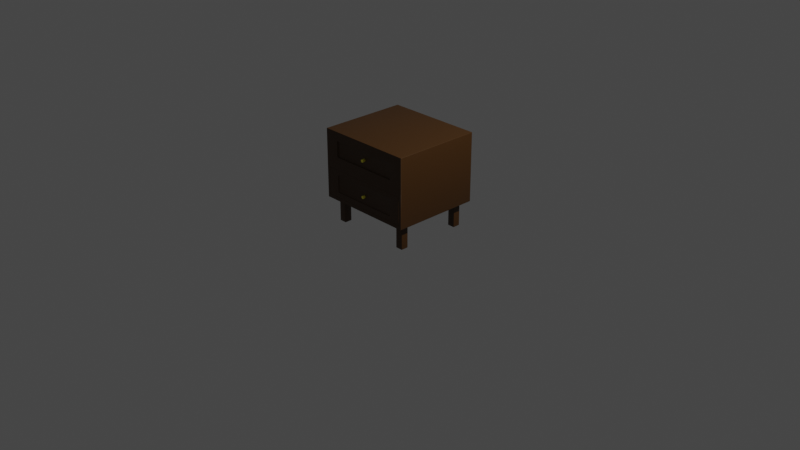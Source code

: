 # Source: Metcalf_Nightstand_02.blend  (saved by Blender 3.5.10; exported with 4.5.12 LTS)
import bpy
from mathutils import Matrix  # noqa: F401  (used for matrix-valued properties, if any)

bpy.ops.wm.read_factory_settings(use_empty=True)
scene = bpy.context.scene
scene.name = 'Scene'

# ---- collections
col_collection = bpy.data.collections.new('Collection'); scene.collection.children.link(col_collection)

# ---- materials (node trees are filled in below, after node groups)
mat_metcalfnightstandwood = bpy.data.materials.new('MetcalfNightstandWood')
mat_metcalfnightstandwood.alpha_threshold = 0.0
mat_metcalfnightstandwood.use_transparent_shadow = False
mat_metcalfnightstandwood.roughness = 0.5
mat_metcalfnightstandwood.line_color = (0.0, 0.0, 0.0, 1.0)
mat_metcalfknob = bpy.data.materials.new('MetcalfKnob')
mat_metcalfknob.use_transparent_shadow = False

# ---- material node trees
mat_metcalfnightstandwood.use_nodes = True; mat_metcalfnightstandwood.node_tree.nodes.clear()
_N = mat_metcalfnightstandwood.node_tree.nodes; _L = mat_metcalfnightstandwood.node_tree.links
n0 = _N.new('ShaderNodeOutputMaterial'); n0.name = 'Material Output'; n0.location = (300, 300)
n1 = _N.new('ShaderNodeBsdfPrincipled'); n1.name = 'Principled BSDF'; n1.location = (10, 300)
n1.distribution = 'GGX'
n1.subsurface_method = 'RANDOM_WALK_SKIN'
n1.inputs[0].default_value = (0.06072, 0.02408, 0.002416, 1.0)
n1.inputs[3].default_value = 1.45
n1.inputs[27].default_value = (0.0, 0.0, 0.0, 1.0)
n1.inputs[28].default_value = 1.0
_L.new(n1.outputs[0], n0.inputs[0])
n0.is_active_output = True
mat_metcalfknob.use_nodes = True; mat_metcalfknob.node_tree.nodes.clear()
_N = mat_metcalfknob.node_tree.nodes; _L = mat_metcalfknob.node_tree.links
n0 = _N.new('ShaderNodeBsdfPrincipled'); n0.name = 'Principled BSDF'; n0.location = (10, 300)
n0.distribution = 'GGX'
n0.subsurface_method = 'RANDOM_WALK_SKIN'
n0.inputs[0].default_value = (1.0, 0.8921, 0.05508, 1.0)
n0.inputs[3].default_value = 1.45
n0.inputs[27].default_value = (0.0, 0.0, 0.0, 1.0)
n0.inputs[28].default_value = 1.0
n1 = _N.new('ShaderNodeOutputMaterial'); n1.name = 'Material Output'; n1.location = (300, 300)
_L.new(n0.outputs[0], n1.inputs[0])
n1.is_active_output = True

# ---- world
world_world = bpy.data.worlds.new('World'); scene.world = world_world
world_world.use_nodes = True; world_world.node_tree.nodes.clear()
_N = world_world.node_tree.nodes; _L = world_world.node_tree.links
n0 = _N.new('ShaderNodeOutputWorld'); n0.name = 'World Output'; n0.location = (300, 300)
n1 = _N.new('ShaderNodeBackground'); n1.name = 'Background'; n1.location = (10, 300)
n1.inputs[0].default_value = (0.05088, 0.05088, 0.05088, 1.0)
_L.new(n1.outputs[0], n0.inputs[0])
n0.is_active_output = True
world_world.color = (0.05088, 0.05088, 0.05088)
world_world.use_sun_shadow = False
world_world.sun_shadow_jitter_overblur = 0.0

# ---- cameras
cam_camera = bpy.data.cameras.new('Camera')
cam_camera.clip_end = 100.0
cam_camera.ortho_scale = 7.314

# ---- lights
light_light = bpy.data.lights.new('Light', 'POINT')
light_light.transmission_factor = 0.0
light_light.energy = 1000.0
light_light.shadow_soft_size = 0.1
light_light.shadow_maximum_resolution = 0.006
light_light.use_absolute_resolution = True

# ---- meshes
me_cube = bpy.data.meshes.new('Cube')
me_cube.from_pydata([(0.5284, 0.4756, 0.3699), (0.5284, 0.4756, -0.3699), (0.5284, -0.4756, 0.3699), (0.5284, -0.4756, -0.3699), (-0.5284, 0.4756, 0.3699), (-0.5284, 0.4756, -0.3699), (-0.5284, -0.4756, 0.3699), (-0.5284, -0.4756, -0.3699), (0.5284, -0.4756, -0.3699), (0.5284, -0.4756, 0.3699), (-0.5284, -0.4756, 0.3699), (-0.5284, -0.4756, -0.3699), (0.5284, 0.4756, 0.002528), (-0.5284, -0.4756, 0.002528), (0.5284, -0.4756, 0.002528), (-0.5284, 0.4756, 0.002528), (0.5284, -0.4756, 0.002528), (-0.5284, -0.4756, 0.002528), (0.4913, -0.4756, 0.04893), (0.4913, -0.4756, 0.3235), (-0.4913, -0.4756, 0.3235), (-0.4913, -0.4756, 0.04893), (0.4969, -0.4756, -0.3305), (0.4969, -0.4756, -0.03689), (-0.4969, -0.4756, -0.03689), (-0.4969, -0.4756, -0.3305), (0.4969, -0.4756, -0.03689), (0.4969, -0.4756, -0.3305), (-0.4969, -0.4756, -0.3305), (-0.4969, -0.4756, -0.03689), (0.3779, -0.4756, 0.1022), (0.3779, -0.4756, 0.2702), (-0.3779, -0.4756, 0.2702), (-0.3779, -0.4756, 0.1022), (0.3743, -0.4756, -0.275), (0.3743, -0.4756, -0.09237), (-0.3743, -0.4756, -0.09237), (-0.3743, -0.4756, -0.275), (0.3743, -0.4666, -0.09237), (0.3743, -0.4666, -0.275), (-0.3743, -0.4666, -0.275), (-0.3743, -0.4666, -0.09237), (0.3779, -0.4602, 0.2702), (0.3779, -0.4602, 0.1022), (-0.3779, -0.4602, 0.1022), (-0.3779, -0.4602, 0.2702), (0.3779, -0.4602, 0.1862), (0.0, -0.4602, 0.1022), (0.0, -0.4602, 0.2702), (-0.3779, -0.4602, 0.1862), (0.0, -0.4602, 0.1862), (0.3743, -0.4666, -0.1837), (0.0, -0.4666, -0.275), (0.0, -0.4666, -0.09237), (-0.3743, -0.4666, -0.1837), (0.0, -0.4666, -0.1837)], [], [(0, 4, 6, 2), (32, 33, 44, 49, 45), (13, 6, 4, 15), (5, 1, 3, 7), (12, 0, 2, 14), (15, 4, 0, 12), (14, 2, 9, 16), (2, 6, 10, 9), (13, 7, 11, 17), (7, 3, 8, 11), (6, 13, 17, 10), (3, 14, 16, 8), (5, 15, 12, 1), (1, 12, 14, 3), (7, 13, 15, 5), (23, 24, 29, 26), (16, 9, 19, 18), (9, 10, 20, 19), (10, 17, 21, 20), (17, 16, 18, 21), (8, 16, 23, 22), (16, 17, 24, 23), (17, 11, 25, 24), (11, 8, 22, 25), (35, 36, 41, 53, 38), (22, 23, 26, 27), (24, 25, 28, 29), (25, 22, 27, 28), (18, 19, 31, 30), (19, 20, 32, 31), (20, 21, 33, 32), (21, 18, 30, 33), (27, 26, 35, 34), (26, 29, 36, 35), (29, 28, 37, 36), (28, 27, 34, 37), (55, 53, 41, 54), (34, 35, 38, 51, 39), (36, 37, 40, 54, 41), (37, 34, 39, 52, 40), (50, 48, 45, 49), (33, 30, 43, 47, 44), (31, 32, 45, 48, 42), (30, 31, 42, 46, 43), (47, 50, 49, 44), (43, 46, 50, 47), (46, 42, 48, 50), (52, 55, 54, 40), (39, 51, 55, 52), (51, 38, 53, 55)])
me_cube.polygons.foreach_set('use_smooth', [True] * 50)
_uv = me_cube.uv_layers.new(name='UVMap')
_uv.uv.foreach_set('vector', [0.625, 0.5, 0.875, 0.5, 0.875, 0.75, 0.625, 0.75, 0.5978, 0.9848, 0.5281, 0.9848, 0.5281, 0.9848, 0.5629, 0.9848, 0.5978, 0.9848, 0.5009, 0.0, 0.625, 0.0, 0.625, 0.25, 0.5009, 0.25, 0.125, 0.5, 0.375, 0.5, 0.375, 0.75, 0.125, 0.75, 0.5009, 0.5, 0.625, 0.5, 0.625, 0.75, 0.5009, 0.75, 0.5009, 0.25, 0.625, 0.25, 0.625, 0.5, 0.5009, 0.5, 0.5009, 0.75, 0.625, 0.75, 0.625, 0.75, 0.5009, 0.75, 0.625, 0.75, 0.625, 1.0, 0.625, 1.0, 0.625, 0.75, 0.5009, 0.0, 0.375, 0.0, 0.375, 0.0, 0.5009, 0.0, 0.375, 1.0, 0.375, 0.75, 0.375, 0.75, 0.375, 1.0, 0.625, 0.0, 0.5009, 0.0, 0.5009, 0.0, 0.625, 0.0, 0.375, 0.75, 0.5009, 0.75, 0.5009, 0.75, 0.375, 0.75, 0.375, 0.25, 0.5009, 0.25, 0.5009, 0.5, 0.375, 0.5, 0.375, 0.5, 0.5009, 0.5, 0.5009, 0.75, 0.375, 0.75, 0.375, 0.0, 0.5009, 0.0, 0.5009, 0.25, 0.375, 0.25, 0.4875, 0.7575, 0.4875, 0.9925, 0.4875, 0.9925, 0.4875, 0.7575, 0.5009, 0.75, 0.625, 0.75, 0.6093, 0.7588, 0.5165, 0.7588, 0.625, 0.75, 0.625, 1.0, 0.6093, 0.9912, 0.6093, 0.7588, 0.625, 1.0, 0.5009, 1.0, 0.5165, 0.9912, 0.6093, 0.9912, 0.5009, 1.0, 0.5009, 0.75, 0.5165, 0.7588, 0.5165, 0.9912, 0.375, 0.75, 0.5009, 0.75, 0.4875, 0.7575, 0.3883, 0.7575, 0.5009, 0.75, 0.5009, 1.0, 0.4875, 0.9925, 0.4875, 0.7575, 0.5009, 1.0, 0.375, 1.0, 0.3883, 0.9925, 0.4875, 0.9925, 0.375, 1.0, 0.375, 0.75, 0.3883, 0.7575, 0.3883, 0.9925, 0.475, 0.7645, 0.475, 0.9855, 0.475, 0.9855, 0.475, 0.875, 0.475, 0.7645, 0.3883, 0.7575, 0.4875, 0.7575, 0.4875, 0.7575, 0.3883, 0.7575, 0.4875, 0.9925, 0.3883, 0.9925, 0.3883, 0.9925, 0.4875, 0.9925, 0.3883, 0.9925, 0.3883, 0.7575, 0.3883, 0.7575, 0.3883, 0.9925, 0.5165, 0.7588, 0.6093, 0.7588, 0.5978, 0.7652, 0.5281, 0.7652, 0.6093, 0.7588, 0.6093, 0.9912, 0.5978, 0.9848, 0.5978, 0.7652, 0.6093, 0.9912, 0.5165, 0.9912, 0.5281, 0.9848, 0.5978, 0.9848, 0.5165, 0.9912, 0.5165, 0.7588, 0.5281, 0.7652, 0.5281, 0.9848, 0.3883, 0.7575, 0.4875, 0.7575, 0.475, 0.7645, 0.4009, 0.7645, 0.4875, 0.7575, 0.4875, 0.9925, 0.475, 0.9855, 0.475, 0.7645, 0.4875, 0.9925, 0.3883, 0.9925, 0.4009, 0.9855, 0.475, 0.9855, 0.3883, 0.9925, 0.3883, 0.7575, 0.4009, 0.7645, 0.4009, 0.9855, 0.4379, 0.875, 0.475, 0.875, 0.475, 0.9855, 0.4379, 0.9855, 0.4009, 0.7645, 0.475, 0.7645, 0.475, 0.7645, 0.4379, 0.7645, 0.4009, 0.7645, 0.475, 0.9855, 0.4009, 0.9855, 0.4009, 0.9855, 0.4379, 0.9855, 0.475, 0.9855, 0.4009, 0.9855, 0.4009, 0.7645, 0.4009, 0.7645, 0.4009, 0.875, 0.4009, 0.9855, 0.5629, 0.875, 0.5978, 0.875, 0.5978, 0.9848, 0.5629, 0.9848, 0.5281, 0.9848, 0.5281, 0.7652, 0.5281, 0.7652, 0.5281, 0.875, 0.5281, 0.9848, 0.5978, 0.7652, 0.5978, 0.9848, 0.5978, 0.9848, 0.5978, 0.875, 0.5978, 0.7652, 0.5281, 0.7652, 0.5978, 0.7652, 0.5978, 0.7652, 0.5629, 0.7652, 0.5281, 0.7652, 0.5281, 0.875, 0.5629, 0.875, 0.5629, 0.9848, 0.5281, 0.9848, 0.5281, 0.7652, 0.5629, 0.7652, 0.5629, 0.875, 0.5281, 0.875, 0.5629, 0.7652, 0.5978, 0.7652, 0.5978, 0.875, 0.5629, 0.875, 0.4009, 0.875, 0.4379, 0.875, 0.4379, 0.9855, 0.4009, 0.9855, 0.4009, 0.7645, 0.4379, 0.7645, 0.4379, 0.875, 0.4009, 0.875, 0.4379, 0.7645, 0.475, 0.7645, 0.475, 0.875, 0.4379, 0.875])
me_cube.materials.append(mat_metcalfnightstandwood)
me_cube.materials.append(None)
me_cube.use_mirror_vertex_groups = False
me_cube.update()
me_cube_001 = bpy.data.meshes.new('Cube.001')
me_cube_001.from_pydata([(-0.06924, -0.4321, -0.009744), (-0.06924, -0.4321, 0.009744), (-0.06924, 0.4321, -0.009744), (-0.06924, 0.4321, 0.009744), (0.06924, -0.4321, -0.009744), (0.06924, -0.4321, 0.009744), (0.06924, 0.4321, -0.009744), (0.06924, 0.4321, 0.009744)], [], [(0, 1, 3, 2), (2, 3, 7, 6), (6, 7, 5, 4), (4, 5, 1, 0), (2, 6, 4, 0), (7, 3, 1, 5)])
me_cube_001.polygons.foreach_set('use_smooth', [True] * 6)
_uv = me_cube_001.uv_layers.new(name='UVMap')
_uv.uv.foreach_set('vector', [0.375, 0.0, 0.625, 0.0, 0.625, 0.25, 0.375, 0.25, 0.375, 0.25, 0.625, 0.25, 0.625, 0.5, 0.375, 0.5, 0.375, 0.5, 0.625, 0.5, 0.625, 0.75, 0.375, 0.75, 0.375, 0.75, 0.625, 0.75, 0.625, 1.0, 0.375, 1.0, 0.125, 0.5, 0.375, 0.5, 0.375, 0.75, 0.125, 0.75, 0.625, 0.5, 0.875, 0.5, 0.875, 0.75, 0.625, 0.75])
me_cube_001.materials.append(mat_metcalfnightstandwood)
me_cube_001.update()
me_cube_002 = bpy.data.meshes.new('Cube.002')
me_cube_002.from_pydata([(-0.06924, -0.4321, -0.009744), (-0.06924, -0.4321, 0.009744), (-0.06924, 0.4321, -0.009744), (-0.06924, 0.4321, 0.009744), (0.06924, -0.4321, -0.009744), (0.06924, -0.4321, 0.009744), (0.06924, 0.4321, -0.009744), (0.06924, 0.4321, 0.009744)], [], [(0, 1, 3, 2), (2, 3, 7, 6), (6, 7, 5, 4), (4, 5, 1, 0), (2, 6, 4, 0), (7, 3, 1, 5)])
me_cube_002.polygons.foreach_set('use_smooth', [True] * 6)
_uv = me_cube_002.uv_layers.new(name='UVMap')
_uv.uv.foreach_set('vector', [0.375, 0.0, 0.625, 0.0, 0.625, 0.25, 0.375, 0.25, 0.375, 0.25, 0.625, 0.25, 0.625, 0.5, 0.375, 0.5, 0.375, 0.5, 0.625, 0.5, 0.625, 0.75, 0.375, 0.75, 0.375, 0.75, 0.625, 0.75, 0.625, 1.0, 0.375, 1.0, 0.125, 0.5, 0.375, 0.5, 0.375, 0.75, 0.125, 0.75, 0.625, 0.5, 0.875, 0.5, 0.875, 0.75, 0.625, 0.75])
me_cube_002.materials.append(mat_metcalfnightstandwood)
me_cube_002.update()
me_plane_003 = bpy.data.meshes.new('Plane.003')
me_plane_003.from_pydata([(-0.03963, -0.03963, 0.0), (0.03963, -0.03963, 0.0), (-0.03963, 0.03963, 0.0), (0.03963, 0.03963, 0.0), (-0.03963, -0.03963, -0.2642), (0.03963, -0.03963, -0.2642), (-0.03963, 0.03963, -0.2642), (0.03963, 0.03963, -0.2642)], [], [(0, 2, 3, 1), (4, 5, 7, 6), (2, 0, 4, 6), (3, 2, 6, 7), (0, 1, 5, 4), (1, 3, 7, 5)])
me_plane_003.polygons.foreach_set('use_smooth', [True] * 6)
_uv = me_plane_003.uv_layers.new(name='UVMap')
_uv.uv.foreach_set('vector', [0.0, 0.0, 0.0, 1.0, 1.0, 1.0, 1.0, 0.0, 0.0, 0.0, 1.0, 0.0, 1.0, 1.0, 0.0, 1.0, 0.0, 1.0, 0.0, 0.0, 0.0, 0.0, 0.0, 1.0, 1.0, 1.0, 0.0, 1.0, 0.0, 1.0, 1.0, 1.0, 0.0, 0.0, 1.0, 0.0, 1.0, 0.0, 0.0, 0.0, 1.0, 0.0, 1.0, 1.0, 1.0, 1.0, 1.0, 0.0])
me_plane_003.materials.append(mat_metcalfnightstandwood)
me_plane_003.update()
me_plane_004 = bpy.data.meshes.new('Plane.004')
me_plane_004.from_pydata([(-0.03963, -0.03963, 0.0), (0.03963, -0.03963, 0.0), (-0.03963, 0.03963, 0.0), (0.03963, 0.03963, 0.0), (-0.03963, -0.03963, -0.2642), (0.03963, -0.03963, -0.2642), (-0.03963, 0.03963, -0.2642), (0.03963, 0.03963, -0.2642)], [], [(0, 2, 3, 1), (4, 5, 7, 6), (2, 0, 4, 6), (3, 2, 6, 7), (0, 1, 5, 4), (1, 3, 7, 5)])
me_plane_004.polygons.foreach_set('use_smooth', [True] * 6)
_uv = me_plane_004.uv_layers.new(name='UVMap')
_uv.uv.foreach_set('vector', [0.0, 0.0, 0.0, 1.0, 1.0, 1.0, 1.0, 0.0, 0.0, 0.0, 1.0, 0.0, 1.0, 1.0, 0.0, 1.0, 0.0, 1.0, 0.0, 0.0, 0.0, 0.0, 0.0, 1.0, 1.0, 1.0, 0.0, 1.0, 0.0, 1.0, 1.0, 1.0, 0.0, 0.0, 1.0, 0.0, 1.0, 0.0, 0.0, 0.0, 1.0, 0.0, 1.0, 1.0, 1.0, 1.0, 1.0, 0.0])
me_plane_004.materials.append(mat_metcalfnightstandwood)
me_plane_004.update()
me_plane_005 = bpy.data.meshes.new('Plane.005')
me_plane_005.from_pydata([(-0.03963, -0.03963, 0.0), (0.03963, -0.03963, 0.0), (-0.03963, 0.03963, 0.0), (0.03963, 0.03963, 0.0), (-0.03963, -0.03963, -0.2642), (0.03963, -0.03963, -0.2642), (-0.03963, 0.03963, -0.2642), (0.03963, 0.03963, -0.2642)], [], [(0, 2, 3, 1), (4, 5, 7, 6), (2, 0, 4, 6), (3, 2, 6, 7), (0, 1, 5, 4), (1, 3, 7, 5)])
me_plane_005.polygons.foreach_set('use_smooth', [True] * 6)
_uv = me_plane_005.uv_layers.new(name='UVMap')
_uv.uv.foreach_set('vector', [0.0, 0.0, 0.0, 1.0, 1.0, 1.0, 1.0, 0.0, 0.0, 0.0, 1.0, 0.0, 1.0, 1.0, 0.0, 1.0, 0.0, 1.0, 0.0, 0.0, 0.0, 0.0, 0.0, 1.0, 1.0, 1.0, 0.0, 1.0, 0.0, 1.0, 1.0, 1.0, 0.0, 0.0, 1.0, 0.0, 1.0, 0.0, 0.0, 0.0, 1.0, 0.0, 1.0, 1.0, 1.0, 1.0, 1.0, 0.0])
me_plane_005.materials.append(mat_metcalfnightstandwood)
me_plane_005.update()
me_plane_006 = bpy.data.meshes.new('Plane.006')
me_plane_006.from_pydata([(-0.03963, -0.03963, 0.0), (0.03963, -0.03963, 0.0), (-0.03963, 0.03963, 0.0), (0.03963, 0.03963, 0.0), (-0.03963, -0.03963, -0.2642), (0.03963, -0.03963, -0.2642), (-0.03963, 0.03963, -0.2642), (0.03963, 0.03963, -0.2642)], [], [(0, 2, 3, 1), (4, 5, 7, 6), (2, 0, 4, 6), (3, 2, 6, 7), (0, 1, 5, 4), (1, 3, 7, 5)])
me_plane_006.polygons.foreach_set('use_smooth', [True] * 6)
_uv = me_plane_006.uv_layers.new(name='UVMap')
_uv.uv.foreach_set('vector', [0.0, 0.0, 0.0, 1.0, 1.0, 1.0, 1.0, 0.0, 0.0, 0.0, 1.0, 0.0, 1.0, 1.0, 0.0, 1.0, 0.0, 1.0, 0.0, 0.0, 0.0, 0.0, 0.0, 1.0, 1.0, 1.0, 0.0, 1.0, 0.0, 1.0, 1.0, 1.0, 0.0, 0.0, 1.0, 0.0, 1.0, 0.0, 0.0, 0.0, 1.0, 0.0, 1.0, 1.0, 1.0, 1.0, 1.0, 0.0])
me_plane_006.materials.append(mat_metcalfnightstandwood)
me_plane_006.update()
me_cylinder = bpy.data.meshes.new('Cylinder')
me_cylinder.from_pydata([(0.0, 0.05284, -0.05284), (0.0, 0.05284, 0.05284), (0.01031, 0.05183, -0.05284), (0.01031, 0.05183, 0.05284), (0.02022, 0.04882, -0.05284), (0.02022, 0.04882, 0.05284), (0.02936, 0.04394, -0.05284), (0.02936, 0.04394, 0.05284), (0.03737, 0.03737, -0.05284), (0.03737, 0.03737, 0.05284), (0.04394, 0.02936, -0.05284), (0.04394, 0.02936, 0.05284), (0.04882, 0.02022, -0.05284), (0.04882, 0.02022, 0.05284), (0.05183, 0.01031, -0.05284), (0.05183, 0.01031, 0.05284), (0.05284, 0.0, -0.05284), (0.05284, 0.0, 0.05284), (0.05183, -0.01031, -0.05284), (0.05183, -0.01031, 0.05284), (0.04882, -0.02022, -0.05284), (0.04882, -0.02022, 0.05284), (0.04394, -0.02936, -0.05284), (0.04394, -0.02936, 0.05284), (0.03737, -0.03737, -0.05284), (0.03737, -0.03737, 0.05284), (0.02936, -0.04394, -0.05284), (0.02936, -0.04394, 0.05284), (0.02022, -0.04882, -0.05284), (0.02022, -0.04882, 0.05284), (0.01031, -0.05183, -0.05284), (0.01031, -0.05183, 0.05284), (0.0, -0.05284, -0.05284), (0.0, -0.05284, 0.05284), (-0.01031, -0.05183, -0.05284), (-0.01031, -0.05183, 0.05284), (-0.02022, -0.04882, -0.05284), (-0.02022, -0.04882, 0.05284), (-0.02936, -0.04394, -0.05284), (-0.02936, -0.04394, 0.05284), (-0.03737, -0.03737, -0.05284), (-0.03737, -0.03737, 0.05284), (-0.04394, -0.02936, -0.05284), (-0.04394, -0.02936, 0.05284), (-0.04882, -0.02022, -0.05284), (-0.04882, -0.02022, 0.05284), (-0.05183, -0.01031, -0.05284), (-0.05183, -0.01031, 0.05284), (-0.05284, 0.0, -0.05284), (-0.05284, 0.0, 0.05284), (-0.05183, 0.01031, -0.05284), (-0.05183, 0.01031, 0.05284), (-0.04882, 0.02022, -0.05284), (-0.04882, 0.02022, 0.05284), (-0.04394, 0.02936, -0.05284), (-0.04394, 0.02936, 0.05284), (-0.03737, 0.03737, -0.05284), (-0.03737, 0.03737, 0.05284), (-0.02936, 0.04394, -0.05284), (-0.02936, 0.04394, 0.05284), (-0.02022, 0.04882, -0.05284), (-0.02022, 0.04882, 0.05284), (-0.01031, 0.05183, -0.05284), (-0.01031, 0.05183, 0.05284)], [], [(0, 1, 3, 2), (2, 3, 5, 4), (4, 5, 7, 6), (6, 7, 9, 8), (8, 9, 11, 10), (10, 11, 13, 12), (12, 13, 15, 14), (14, 15, 17, 16), (16, 17, 19, 18), (18, 19, 21, 20), (20, 21, 23, 22), (22, 23, 25, 24), (24, 25, 27, 26), (26, 27, 29, 28), (28, 29, 31, 30), (30, 31, 33, 32), (32, 33, 35, 34), (34, 35, 37, 36), (36, 37, 39, 38), (38, 39, 41, 40), (40, 41, 43, 42), (42, 43, 45, 44), (44, 45, 47, 46), (46, 47, 49, 48), (48, 49, 51, 50), (50, 51, 53, 52), (52, 53, 55, 54), (54, 55, 57, 56), (56, 57, 59, 58), (58, 59, 61, 60), (3, 1, 63, 61, 59, 57, 55, 53, 51, 49, 47, 45, 43, 41, 39, 37, 35, 33, 31, 29, 27, 25, 23, 21, 19, 17, 15, 13, 11, 9, 7, 5), (60, 61, 63, 62), (62, 63, 1, 0), (0, 2, 4, 6, 8, 10, 12, 14, 16, 18, 20, 22, 24, 26, 28, 30, 32, 34, 36, 38, 40, 42, 44, 46, 48, 50, 52, 54, 56, 58, 60, 62)])
_uv = me_cylinder.uv_layers.new(name='UVMap')
_uv.uv.foreach_set('vector', [1.0, 0.5, 1.0, 1.0, 0.9688, 1.0, 0.9688, 0.5, 0.9688, 0.5, 0.9688, 1.0, 0.9375, 1.0, 0.9375, 0.5, 0.9375, 0.5, 0.9375, 1.0, 0.9062, 1.0, 0.9062, 0.5, 0.9062, 0.5, 0.9062, 1.0, 0.875, 1.0, 0.875, 0.5, 0.875, 0.5, 0.875, 1.0, 0.8438, 1.0, 0.8438, 0.5, 0.8438, 0.5, 0.8438, 1.0, 0.8125, 1.0, 0.8125, 0.5, 0.8125, 0.5, 0.8125, 1.0, 0.7812, 1.0, 0.7812, 0.5, 0.7812, 0.5, 0.7812, 1.0, 0.75, 1.0, 0.75, 0.5, 0.75, 0.5, 0.75, 1.0, 0.7188, 1.0, 0.7188, 0.5, 0.7188, 0.5, 0.7188, 1.0, 0.6875, 1.0, 0.6875, 0.5, 0.6875, 0.5, 0.6875, 1.0, 0.6562, 1.0, 0.6562, 0.5, 0.6562, 0.5, 0.6562, 1.0, 0.625, 1.0, 0.625, 0.5, 0.625, 0.5, 0.625, 1.0, 0.5938, 1.0, 0.5938, 0.5, 0.5938, 0.5, 0.5938, 1.0, 0.5625, 1.0, 0.5625, 0.5, 0.5625, 0.5, 0.5625, 1.0, 0.5312, 1.0, 0.5312, 0.5, 0.5312, 0.5, 0.5312, 1.0, 0.5, 1.0, 0.5, 0.5, 0.5, 0.5, 0.5, 1.0, 0.4688, 1.0, 0.4688, 0.5, 0.4688, 0.5, 0.4688, 1.0, 0.4375, 1.0, 0.4375, 0.5, 0.4375, 0.5, 0.4375, 1.0, 0.4062, 1.0, 0.4062, 0.5, 0.4062, 0.5, 0.4062, 1.0, 0.375, 1.0, 0.375, 0.5, 0.375, 0.5, 0.375, 1.0, 0.3438, 1.0, 0.3438, 0.5, 0.3438, 0.5, 0.3438, 1.0, 0.3125, 1.0, 0.3125, 0.5, 0.3125, 0.5, 0.3125, 1.0, 0.2812, 1.0, 0.2812, 0.5, 0.2812, 0.5, 0.2812, 1.0, 0.25, 1.0, 0.25, 0.5, 0.25, 0.5, 0.25, 1.0, 0.2188, 1.0, 0.2188, 0.5, 0.2188, 0.5, 0.2188, 1.0, 0.1875, 1.0, 0.1875, 0.5, 0.1875, 0.5, 0.1875, 1.0, 0.1562, 1.0, 0.1562, 0.5, 0.1562, 0.5, 0.1562, 1.0, 0.125, 1.0, 0.125, 0.5, 0.125, 0.5, 0.125, 1.0, 0.09375, 1.0, 0.09375, 0.5, 0.09375, 0.5, 0.09375, 1.0, 0.0625, 1.0, 0.0625, 0.5, 0.2968, 0.4854, 0.25, 0.49, 0.2032, 0.4854, 0.1582, 0.4717, 0.1167, 0.4496, 0.08029, 0.4197, 0.05045, 0.3833, 0.02827, 0.3418, 0.01461, 0.2968, 0.01, 0.25, 0.01461, 0.2032, 0.02827, 0.1582, 0.05045, 0.1167, 0.08029, 0.08029, 0.1167, 0.05045, 0.1582, 0.02827, 0.2032, 0.01461, 0.25, 0.01, 0.2968, 0.01461, 0.3418, 0.02827, 0.3833, 0.05045, 0.4197, 0.08029, 0.4496, 0.1167, 0.4717, 0.1582, 0.4854, 0.2032, 0.49, 0.25, 0.4854, 0.2968, 0.4717, 0.3418, 0.4496, 0.3833, 0.4197, 0.4197, 0.3833, 0.4496, 0.3418, 0.4717, 0.0625, 0.5, 0.0625, 1.0, 0.03125, 1.0, 0.03125, 0.5, 0.03125, 0.5, 0.03125, 1.0, 0.0, 1.0, 0.0, 0.5, 0.75, 0.49, 0.7968, 0.4854, 0.8418, 0.4717, 0.8833, 0.4496, 0.9197, 0.4197, 0.9496, 0.3833, 0.9717, 0.3418, 0.9854, 0.2968, 0.99, 0.25, 0.9854, 0.2032, 0.9717, 0.1582, 0.9496, 0.1167, 0.9197, 0.08029, 0.8833, 0.05045, 0.8418, 0.02827, 0.7968, 0.01461, 0.75, 0.01, 0.7032, 0.01461, 0.6582, 0.02827, 0.6167, 0.05045, 0.5803, 0.08029, 0.5504, 0.1167, 0.5283, 0.1582, 0.5146, 0.2032, 0.51, 0.25, 0.5146, 0.2968, 0.5283, 0.3418, 0.5504, 0.3833, 0.5803, 0.4197, 0.6167, 0.4496, 0.6582, 0.4717, 0.7032, 0.4854])
me_cylinder.materials.append(mat_metcalfknob)
me_cylinder.update()
me_cylinder_001 = bpy.data.meshes.new('Cylinder.001')
me_cylinder_001.from_pydata([(0.0, 0.05284, -0.05284), (0.0, 0.05284, 0.05284), (0.01031, 0.05183, -0.05284), (0.01031, 0.05183, 0.05284), (0.02022, 0.04882, -0.05284), (0.02022, 0.04882, 0.05284), (0.02936, 0.04394, -0.05284), (0.02936, 0.04394, 0.05284), (0.03737, 0.03737, -0.05284), (0.03737, 0.03737, 0.05284), (0.04394, 0.02936, -0.05284), (0.04394, 0.02936, 0.05284), (0.04882, 0.02022, -0.05284), (0.04882, 0.02022, 0.05284), (0.05183, 0.01031, -0.05284), (0.05183, 0.01031, 0.05284), (0.05284, 0.0, -0.05284), (0.05284, 0.0, 0.05284), (0.05183, -0.01031, -0.05284), (0.05183, -0.01031, 0.05284), (0.04882, -0.02022, -0.05284), (0.04882, -0.02022, 0.05284), (0.04394, -0.02936, -0.05284), (0.04394, -0.02936, 0.05284), (0.03737, -0.03737, -0.05284), (0.03737, -0.03737, 0.05284), (0.02936, -0.04394, -0.05284), (0.02936, -0.04394, 0.05284), (0.02022, -0.04882, -0.05284), (0.02022, -0.04882, 0.05284), (0.01031, -0.05183, -0.05284), (0.01031, -0.05183, 0.05284), (0.0, -0.05284, -0.05284), (0.0, -0.05284, 0.05284), (-0.01031, -0.05183, -0.05284), (-0.01031, -0.05183, 0.05284), (-0.02022, -0.04882, -0.05284), (-0.02022, -0.04882, 0.05284), (-0.02936, -0.04394, -0.05284), (-0.02936, -0.04394, 0.05284), (-0.03737, -0.03737, -0.05284), (-0.03737, -0.03737, 0.05284), (-0.04394, -0.02936, -0.05284), (-0.04394, -0.02936, 0.05284), (-0.04882, -0.02022, -0.05284), (-0.04882, -0.02022, 0.05284), (-0.05183, -0.01031, -0.05284), (-0.05183, -0.01031, 0.05284), (-0.05284, 0.0, -0.05284), (-0.05284, 0.0, 0.05284), (-0.05183, 0.01031, -0.05284), (-0.05183, 0.01031, 0.05284), (-0.04882, 0.02022, -0.05284), (-0.04882, 0.02022, 0.05284), (-0.04394, 0.02936, -0.05284), (-0.04394, 0.02936, 0.05284), (-0.03737, 0.03737, -0.05284), (-0.03737, 0.03737, 0.05284), (-0.02936, 0.04394, -0.05284), (-0.02936, 0.04394, 0.05284), (-0.02022, 0.04882, -0.05284), (-0.02022, 0.04882, 0.05284), (-0.01031, 0.05183, -0.05284), (-0.01031, 0.05183, 0.05284)], [], [(0, 1, 3, 2), (2, 3, 5, 4), (4, 5, 7, 6), (6, 7, 9, 8), (8, 9, 11, 10), (10, 11, 13, 12), (12, 13, 15, 14), (14, 15, 17, 16), (16, 17, 19, 18), (18, 19, 21, 20), (20, 21, 23, 22), (22, 23, 25, 24), (24, 25, 27, 26), (26, 27, 29, 28), (28, 29, 31, 30), (30, 31, 33, 32), (32, 33, 35, 34), (34, 35, 37, 36), (36, 37, 39, 38), (38, 39, 41, 40), (40, 41, 43, 42), (42, 43, 45, 44), (44, 45, 47, 46), (46, 47, 49, 48), (48, 49, 51, 50), (50, 51, 53, 52), (52, 53, 55, 54), (54, 55, 57, 56), (56, 57, 59, 58), (58, 59, 61, 60), (3, 1, 63, 61, 59, 57, 55, 53, 51, 49, 47, 45, 43, 41, 39, 37, 35, 33, 31, 29, 27, 25, 23, 21, 19, 17, 15, 13, 11, 9, 7, 5), (60, 61, 63, 62), (62, 63, 1, 0), (0, 2, 4, 6, 8, 10, 12, 14, 16, 18, 20, 22, 24, 26, 28, 30, 32, 34, 36, 38, 40, 42, 44, 46, 48, 50, 52, 54, 56, 58, 60, 62)])
_uv = me_cylinder_001.uv_layers.new(name='UVMap')
_uv.uv.foreach_set('vector', [1.0, 0.5, 1.0, 1.0, 0.9688, 1.0, 0.9688, 0.5, 0.9688, 0.5, 0.9688, 1.0, 0.9375, 1.0, 0.9375, 0.5, 0.9375, 0.5, 0.9375, 1.0, 0.9062, 1.0, 0.9062, 0.5, 0.9062, 0.5, 0.9062, 1.0, 0.875, 1.0, 0.875, 0.5, 0.875, 0.5, 0.875, 1.0, 0.8438, 1.0, 0.8438, 0.5, 0.8438, 0.5, 0.8438, 1.0, 0.8125, 1.0, 0.8125, 0.5, 0.8125, 0.5, 0.8125, 1.0, 0.7812, 1.0, 0.7812, 0.5, 0.7812, 0.5, 0.7812, 1.0, 0.75, 1.0, 0.75, 0.5, 0.75, 0.5, 0.75, 1.0, 0.7188, 1.0, 0.7188, 0.5, 0.7188, 0.5, 0.7188, 1.0, 0.6875, 1.0, 0.6875, 0.5, 0.6875, 0.5, 0.6875, 1.0, 0.6562, 1.0, 0.6562, 0.5, 0.6562, 0.5, 0.6562, 1.0, 0.625, 1.0, 0.625, 0.5, 0.625, 0.5, 0.625, 1.0, 0.5938, 1.0, 0.5938, 0.5, 0.5938, 0.5, 0.5938, 1.0, 0.5625, 1.0, 0.5625, 0.5, 0.5625, 0.5, 0.5625, 1.0, 0.5312, 1.0, 0.5312, 0.5, 0.5312, 0.5, 0.5312, 1.0, 0.5, 1.0, 0.5, 0.5, 0.5, 0.5, 0.5, 1.0, 0.4688, 1.0, 0.4688, 0.5, 0.4688, 0.5, 0.4688, 1.0, 0.4375, 1.0, 0.4375, 0.5, 0.4375, 0.5, 0.4375, 1.0, 0.4062, 1.0, 0.4062, 0.5, 0.4062, 0.5, 0.4062, 1.0, 0.375, 1.0, 0.375, 0.5, 0.375, 0.5, 0.375, 1.0, 0.3438, 1.0, 0.3438, 0.5, 0.3438, 0.5, 0.3438, 1.0, 0.3125, 1.0, 0.3125, 0.5, 0.3125, 0.5, 0.3125, 1.0, 0.2812, 1.0, 0.2812, 0.5, 0.2812, 0.5, 0.2812, 1.0, 0.25, 1.0, 0.25, 0.5, 0.25, 0.5, 0.25, 1.0, 0.2188, 1.0, 0.2188, 0.5, 0.2188, 0.5, 0.2188, 1.0, 0.1875, 1.0, 0.1875, 0.5, 0.1875, 0.5, 0.1875, 1.0, 0.1562, 1.0, 0.1562, 0.5, 0.1562, 0.5, 0.1562, 1.0, 0.125, 1.0, 0.125, 0.5, 0.125, 0.5, 0.125, 1.0, 0.09375, 1.0, 0.09375, 0.5, 0.09375, 0.5, 0.09375, 1.0, 0.0625, 1.0, 0.0625, 0.5, 0.2968, 0.4854, 0.25, 0.49, 0.2032, 0.4854, 0.1582, 0.4717, 0.1167, 0.4496, 0.08029, 0.4197, 0.05045, 0.3833, 0.02827, 0.3418, 0.01461, 0.2968, 0.01, 0.25, 0.01461, 0.2032, 0.02827, 0.1582, 0.05045, 0.1167, 0.08029, 0.08029, 0.1167, 0.05045, 0.1582, 0.02827, 0.2032, 0.01461, 0.25, 0.01, 0.2968, 0.01461, 0.3418, 0.02827, 0.3833, 0.05045, 0.4197, 0.08029, 0.4496, 0.1167, 0.4717, 0.1582, 0.4854, 0.2032, 0.49, 0.25, 0.4854, 0.2968, 0.4717, 0.3418, 0.4496, 0.3833, 0.4197, 0.4197, 0.3833, 0.4496, 0.3418, 0.4717, 0.0625, 0.5, 0.0625, 1.0, 0.03125, 1.0, 0.03125, 0.5, 0.03125, 0.5, 0.03125, 1.0, 0.0, 1.0, 0.0, 0.5, 0.75, 0.49, 0.7968, 0.4854, 0.8418, 0.4717, 0.8833, 0.4496, 0.9197, 0.4197, 0.9496, 0.3833, 0.9717, 0.3418, 0.9854, 0.2968, 0.99, 0.25, 0.9854, 0.2032, 0.9717, 0.1582, 0.9496, 0.1167, 0.9197, 0.08029, 0.8833, 0.05045, 0.8418, 0.02827, 0.7968, 0.01461, 0.75, 0.01, 0.7032, 0.01461, 0.6582, 0.02827, 0.6167, 0.05045, 0.5803, 0.08029, 0.5504, 0.1167, 0.5283, 0.1582, 0.5146, 0.2032, 0.51, 0.25, 0.5146, 0.2968, 0.5283, 0.3418, 0.5504, 0.3833, 0.5803, 0.4197, 0.6167, 0.4496, 0.6582, 0.4717, 0.7032, 0.4854])
me_cylinder_001.materials.append(mat_metcalfknob)
me_cylinder_001.update()

# ---- objects
ob_body = bpy.data.objects.new('Body', me_cube)
ob_light = bpy.data.objects.new('Light', light_light)
ob_camera = bpy.data.objects.new('Camera', cam_camera)
ob_legsupport1 = bpy.data.objects.new('LegSupport1', me_cube_001)
ob_legsupport2 = bpy.data.objects.new('LegSupport2', me_cube_002)
ob_leg3 = bpy.data.objects.new('Leg3', me_plane_003)
ob_leg1 = bpy.data.objects.new('Leg1', me_plane_004)
ob_leg2 = bpy.data.objects.new('Leg2', me_plane_005)
ob_leg4 = bpy.data.objects.new('Leg4', me_plane_006)
ob_knob1 = bpy.data.objects.new('Knob1', me_cylinder)
ob_knob2 = bpy.data.objects.new('Knob2', me_cylinder_001)

# ---- transforms, parenting, visibility, modifiers, constraints
ob_body.location = (0.0, 0.0, 0.5936)
ob_body.lock_rotations_4d = False
ob_body.empty_display_type = 'ARROWS'
ob_body.lineart.crease_threshold = 0.0
_m = ob_body.modifiers.new('Bevel', 'BEVEL')
_m.width = 0.1717
_m.width_pct = 0.1717
_m.segments = 3
ob_light.location = (4.076, 1.005, 5.904)
ob_light.rotation_euler = (0.6503, 0.05522, 1.866)
ob_light.lock_rotations_4d = False
ob_light.empty_display_type = 'ARROWS'
ob_light.color = (0.0, 0.0, 0.0, 0.0)
ob_light.lineart.crease_threshold = 0.0
ob_camera.location = (7.359, -6.926, 4.958)
ob_camera.rotation_euler = (1.109, 0.0, 0.8149)
ob_camera.lock_rotations_4d = False
ob_camera.empty_display_type = 'ARROWS'
ob_camera.color = (0.0, 0.0, 0.0, 0.0)
ob_camera.display_type = 'WIRE'
ob_camera.lineart.crease_threshold = 0.0
ob_legsupport1.location = (-0.403, 0.00534, 0.2206)
_m = ob_legsupport1.modifiers.new('Mirror', 'MIRROR')
ob_legsupport2.location = (0.4188, 0.00534, 0.2206)
_m = ob_legsupport2.modifiers.new('Mirror', 'MIRROR')
ob_leg3.location = (0.4221, -0.3612, 0.2258)
_m = ob_leg3.modifiers.new('Bevel', 'BEVEL')
_m.width = 0.004404
_m.width_pct = 0.004404
_m.segments = 4
_m = ob_leg3.modifiers.new('Mirror', 'MIRROR')
_m.use_axis = (False, False, False)
ob_leg1.location = (0.4221, 0.3552, 0.2258)
_m = ob_leg1.modifiers.new('Bevel', 'BEVEL')
_m.width = 0.004404
_m.width_pct = 0.004404
_m.segments = 4
_m = ob_leg1.modifiers.new('Mirror', 'MIRROR')
_m.use_axis = (False, False, False)
ob_leg2.location = (-0.4052, -0.3612, 0.2258)
_m = ob_leg2.modifiers.new('Bevel', 'BEVEL')
_m.width = 0.004404
_m.width_pct = 0.004404
_m.segments = 4
_m = ob_leg2.modifiers.new('Mirror', 'MIRROR')
_m.use_axis = (False, False, False)
ob_leg4.location = (-0.4052, 0.3552, 0.2258)
_m = ob_leg4.modifiers.new('Bevel', 'BEVEL')
_m.width = 0.004404
_m.width_pct = 0.004404
_m.segments = 4
_m = ob_leg4.modifiers.new('Mirror', 'MIRROR')
_m.use_axis = (False, False, False)
ob_knob1.location = (0.0, -0.4721, 0.7767)
ob_knob1.rotation_euler = (1.571, 0.0, 0.0)
ob_knob1.scale = (0.3, 0.3, 0.3)
ob_knob2.location = (0.0, -0.4721, 0.3934)
ob_knob2.rotation_euler = (1.571, 0.0, 0.0)
ob_knob2.scale = (0.3, 0.3, 0.3)

# ---- collection membership
col_collection.objects.link(ob_body)
col_collection.objects.link(ob_light)
col_collection.objects.link(ob_camera)
col_collection.objects.link(ob_legsupport1)
col_collection.objects.link(ob_legsupport2)
col_collection.objects.link(ob_leg3)
col_collection.objects.link(ob_leg1)
col_collection.objects.link(ob_leg2)
col_collection.objects.link(ob_leg4)
col_collection.objects.link(ob_knob1)
col_collection.objects.link(ob_knob2)

# ---- scene / render settings (as saved in the file)
scene.camera = ob_camera
scene.frame_start = 1; scene.frame_end = 250; scene.frame_set(1)
scene.render.engine = 'BLENDER_EEVEE_NEXT'
scene.cycles.sampling_pattern = 'TABULATED_SOBOL'
scene.view_settings.view_transform = 'Filmic'
scene.unit_settings.scale_length = 5.768
bpy.context.view_layer.update()
